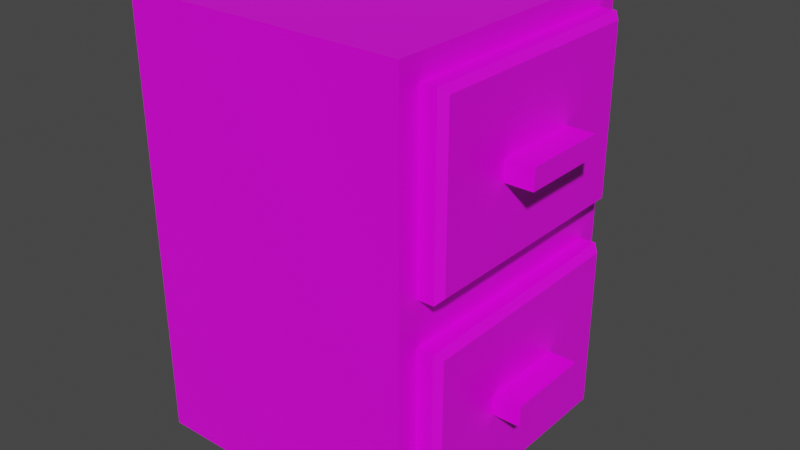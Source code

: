 # Source: drawer.blend  (saved by Blender 2.81.16; exported with 4.5.12 LTS)
import bpy
from mathutils import Matrix  # noqa: F401  (used for matrix-valued properties, if any)

bpy.ops.wm.read_factory_settings(use_empty=True)
scene = bpy.context.scene
scene.name = 'Scene'

# ---- collections
col_collection = bpy.data.collections.new('Collection'); scene.collection.children.link(col_collection)

# ---- images (referenced by path relative to the original .blend; pixels are not part of the script)
import os
ASSET_DIR = os.environ.get("B2B_ASSET_DIR", "")  # directory of the original .blend (textures are referenced by path, not embedded)
HERE = os.path.dirname(os.path.abspath(__file__))  # packed textures are extracted next to this script under _unpacked/

def load_image(name, relpath, width, height, colorspace="sRGB"):
    """Load a texture the original file referenced (path relative to the .blend, or extracted next to this script)."""
    p = next((c for c in (os.path.join(HERE, relpath), os.path.join(ASSET_DIR, relpath)) if relpath and os.path.exists(c)), "")
    if p:
        img = bpy.data.images.load(p, check_existing=True)
        img.name = name
    else:  # same state as the original file: an image datablock whose file is absent (Cycles renders it pink)
        img = bpy.data.images.new(name, width, height)
        img.source = "FILE"
        img.filepath = "//" + (relpath or name)
    img.colorspace_settings.name = colorspace
    return img
img_drawer_jpg = load_image('drawer.jpg', 'drawer.jpg', 1024, 1024, 'sRGB')

# ---- materials (node trees are filled in below, after node groups)
mat_material = bpy.data.materials.new('Material')
mat_material.alpha_threshold = 0.0
mat_material.use_transparent_shadow = False
mat_material.line_color = (0.0, 0.0, 0.0, 1.0)

# ---- material node trees
mat_material.use_nodes = True; mat_material.node_tree.nodes.clear()
_N = mat_material.node_tree.nodes; _L = mat_material.node_tree.links
n0 = _N.new('ShaderNodeOutputMaterial'); n0.name = 'Material Output'; n0.location = (300, 300)
n1 = _N.new('ShaderNodeBsdfPrincipled'); n1.name = 'Principled BSDF'; n1.location = (10, 300)
n1.distribution = 'GGX'
n1.subsurface_method = 'BURLEY'
n1.inputs[2].default_value = 0.4
n1.inputs[3].default_value = 1.45
n1.inputs[27].default_value = (0.0, 0.0, 0.0, 1.0)
n1.inputs[28].default_value = 1.0
n2 = _N.new('ShaderNodeTexImage'); n2.name = 'Image Texture'; n2.location = (-280, 261)
n2.image = img_drawer_jpg
_L.new(n1.outputs[0], n0.inputs[0])
_L.new(n2.outputs[0], n1.inputs[0])
n0.is_active_output = True

# ---- world
world_world = bpy.data.worlds.new('World'); scene.world = world_world
world_world.use_nodes = True; world_world.node_tree.nodes.clear()
_N = world_world.node_tree.nodes; _L = world_world.node_tree.links
n0 = _N.new('ShaderNodeOutputWorld'); n0.name = 'World Output'; n0.location = (300, 300)
n1 = _N.new('ShaderNodeBackground'); n1.name = 'Background'; n1.location = (10, 300)
n1.inputs[0].default_value = (0.05088, 0.05088, 0.05088, 1.0)
_L.new(n1.outputs[0], n0.inputs[0])
n0.is_active_output = True
world_world.color = (0.05088, 0.05088, 0.05088)
world_world.use_sun_shadow = False
world_world.sun_shadow_jitter_overblur = 0.0

# ---- meshes
me_cube = bpy.data.meshes.new('Cube')
me_cube.from_pydata([(1.3, 1.1, 3.8), (1.3, 1.1, 0.2), (1.3, -1.1, 3.8), (1.3, -1.1, 0.2), (-1.3, 1.3, 4.0), (-1.3, 1.3, 0.0), (-1.3, -1.3, 4.0), (-1.3, -1.3, 0.0), (1.3, 1.1, 2.2), (-1.3, -1.3, 2.0), (1.3, -1.1, 2.2), (-1.3, 1.3, 2.0), (1.3, 1.3, 4.0), (1.3, -1.3, 4.0), (1.3, 1.1, 1.8), (1.3, -1.1, 1.8), (1.3, 1.3, 2.0), (1.3, 1.3, 0.0), (1.3, -1.3, 2.0), (1.3, -1.3, 0.0), (1.5, 0.3936, 3.094), (1.444, 1.1, 3.8), (1.444, -1.1, 3.8), (1.5, -0.3936, 3.094), (1.5, 0.3936, 2.906), (1.444, 1.1, 2.2), (1.444, -1.1, 2.2), (1.5, -0.3936, 2.906), (1.444, 1.1, 1.8), (1.5, 0.3936, 1.094), (1.5, 0.3936, 0.9064), (1.444, 1.1, 0.2), (1.5, -0.3936, 1.094), (1.444, -1.1, 1.8), (1.444, -1.1, 0.2), (1.5, -0.3936, 0.9064), (1.5, -1.044, 3.744), (1.5, 1.044, 3.744), (1.5, 1.044, 2.256), (1.5, -1.044, 2.256), (1.5, 1.044, 1.744), (1.5, 1.044, 0.2564), (1.5, -1.044, 0.2564), (1.5, -1.044, 1.744), (1.75, -0.3936, 3.094), (1.75, 0.3936, 3.094), (1.75, 0.3936, 2.906), (1.75, -0.3936, 2.906), (1.75, 0.3936, 1.094), (1.75, 0.3936, 0.9064), (1.75, -0.3936, 0.9064), (1.75, -0.3936, 1.094)], [], [(12, 4, 6, 13), (18, 13, 6, 9), (9, 6, 4, 11), (5, 17, 19, 7), (3, 1, 31, 34), (11, 4, 12, 16), (5, 11, 16, 17), (10, 8, 25, 26), (7, 9, 11, 5), (19, 18, 9, 7), (2, 0, 12, 13), (0, 8, 16, 12), (10, 2, 13, 18), (8, 10, 18, 16), (14, 1, 17, 16), (3, 15, 18, 19), (1, 3, 19, 17), (15, 14, 16, 18), (8, 0, 21, 25), (14, 15, 33, 28), (27, 24, 46, 47), (1, 14, 28, 31), (2, 10, 26, 22), (15, 3, 34, 33), (32, 35, 50, 51), (21, 22, 36, 37), (37, 38, 25, 21), (22, 26, 39, 36), (38, 39, 26, 25), (40, 41, 31, 28), (33, 34, 42, 43), (34, 31, 41, 42), (28, 33, 43, 40), (0, 2, 22, 21), (23, 20, 37, 36), (20, 24, 38, 37), (27, 23, 36, 39), (24, 27, 39, 38), (29, 30, 41, 40), (35, 32, 43, 42), (30, 35, 42, 41), (32, 29, 40, 43), (46, 45, 44, 47), (49, 48, 51, 50), (24, 20, 45, 46), (35, 30, 49, 50), (30, 29, 48, 49), (23, 27, 47, 44), (29, 32, 51, 48), (20, 23, 44, 45)])
_uv = me_cube.uv_layers.new(name='UVMap')
_uv.uv.foreach_set('vector', [0.6385, 0.8174, 0.3193, 0.8174, 0.3193, 0.5219, 0.6385, 0.5219, 2.928e-08, 0.7492, 0.0, 0.5219, 0.3193, 0.5219, 0.3193, 0.7492, 0.6717, 0.739, 0.6717, 0.5117, 0.991, 0.5117, 0.991, 0.739, 0.6708, 0.6674, 0.99, 0.6674, 0.99, 0.9629, 0.6708, 0.9629, 0.4902, 0.001953, 0.4902, 0.252, 0.4726, 0.252, 0.4726, 0.001953, 0.6708, 0.9275, 0.6708, 0.7002, 0.9901, 0.7002, 0.9901, 0.9275, 0.6786, 0.9975, 0.6786, 0.7702, 0.9979, 0.7702, 0.9979, 0.9975, 0.3798, 0.1982, 0.3798, 0.4482, 0.3622, 0.4482, 0.3622, 0.1982, 0.6717, 0.9663, 0.6717, 0.739, 0.991, 0.739, 0.991, 0.9663, 4.392e-08, 0.9765, 2.928e-08, 0.7492, 0.3193, 0.7492, 0.3193, 0.9765, 0.2947, 0.02273, 0.02456, 0.02273, 0.0, 5.419e-08, 0.3193, 0.0, 0.02456, 0.02273, 0.02456, 0.2045, 1.025e-07, 0.2273, 0.0, 5.419e-08, 0.2947, 0.2045, 0.2947, 0.02273, 0.3193, 0.0, 0.3193, 0.2273, 0.02456, 0.2045, 0.2947, 0.2045, 0.3193, 0.2273, 1.025e-07, 0.2273, 0.02456, 0.25, 0.02456, 0.4318, 2.049e-07, 0.4545, 1.025e-07, 0.2273, 0.2947, 0.4318, 0.2947, 0.25, 0.3193, 0.2273, 0.3193, 0.4545, 0.02456, 0.4318, 0.2947, 0.4318, 0.3193, 0.4545, 2.049e-07, 0.4545, 0.2947, 0.25, 0.02456, 0.25, 1.025e-07, 0.2273, 0.3193, 0.2273, 0.4013, 0.1841, 0.4013, 0.002308, 0.4189, 0.002308, 0.4189, 0.1841, 0.4111, 0.2012, 0.4111, 0.4512, 0.3934, 0.4512, 0.3934, 0.2012, 0.5647, 0.4062, 0.5647, 0.4957, 0.534, 0.4957, 0.534, 0.4062, 0.3792, 0.1828, 0.3792, 0.0009766, 0.3968, 0.0009766, 0.3968, 0.1828, 0.4434, 0.001154, 0.4434, 0.183, 0.4257, 0.183, 0.4257, 0.001154, 0.4648, 0.001953, 0.4648, 0.1838, 0.4472, 0.1838, 0.4472, 0.001953, 0.7029, 0.4661, 0.6799, 0.4661, 0.6799, 0.4377, 0.7029, 0.4377, 0.3319, 0.1982, 0.3319, 0.4482, 0.325, 0.4418, 0.325, 0.2046, 0.5227, 0.9936, 0.7053, 0.9936, 0.7122, 1.0, 0.5157, 1.0, 0.5157, 0.75, 0.7122, 0.75, 0.7053, 0.7564, 0.5227, 0.7564, 0.3553, 0.4418, 0.3553, 0.2046, 0.3622, 0.1982, 0.3622, 0.4482, 0.3262, 0.9936, 0.5088, 0.9936, 0.5157, 1.0, 0.3193, 1.0, 0.3193, 0.75, 0.5157, 0.75, 0.5088, 0.7564, 0.3262, 0.7564, 0.5157, 0.75, 0.5157, 1.0, 0.5088, 0.9936, 0.5088, 0.7564, 0.3934, 0.2012, 0.3934, 0.4512, 0.3865, 0.4448, 0.3865, 0.2076, 0.3496, 0.1982, 0.3496, 0.4482, 0.3319, 0.4482, 0.3319, 0.1982, 0.6025, 0.8303, 0.6025, 0.9197, 0.5227, 0.9936, 0.5227, 0.7564, 0.6025, 0.9197, 0.6255, 0.9197, 0.7053, 0.9936, 0.5227, 0.9936, 0.6255, 0.8303, 0.6025, 0.8303, 0.5227, 0.7564, 0.7053, 0.7564, 0.6255, 0.9197, 0.6255, 0.8303, 0.7053, 0.7564, 0.7053, 0.9936, 0.406, 0.9197, 0.429, 0.9197, 0.5088, 0.9936, 0.3262, 0.9936, 0.429, 0.8303, 0.406, 0.8303, 0.3262, 0.7564, 0.5088, 0.7564, 0.429, 0.9197, 0.429, 0.8303, 0.5088, 0.7564, 0.5088, 0.9936, 0.406, 0.8303, 0.406, 0.9197, 0.3262, 0.9936, 0.3262, 0.7564, 0.6491, 0.4957, 0.6261, 0.4957, 0.6261, 0.4062, 0.6491, 0.4062, 0.6721, 0.4957, 0.6491, 0.4957, 0.6491, 0.4062, 0.6721, 0.4062, 0.6799, 0.4093, 0.7029, 0.4093, 0.7029, 0.4377, 0.6799, 0.4377, 0.534, 0.4062, 0.534, 0.4957, 0.5033, 0.4957, 0.5033, 0.4062, 0.6799, 0.4661, 0.7029, 0.4661, 0.7029, 0.4945, 0.6799, 0.4945, 0.7029, 0.4093, 0.6799, 0.4093, 0.6799, 0.3809, 0.7029, 0.3809, 0.5954, 0.4062, 0.5954, 0.4957, 0.5647, 0.4957, 0.5647, 0.4062, 0.6261, 0.4062, 0.6261, 0.4957, 0.5954, 0.4957, 0.5954, 0.4062])
me_cube.materials.append(mat_material)
me_cube.use_remesh_preserve_volume = False
me_cube.use_remesh_preserve_attributes = False
me_cube.use_mirror_vertex_groups = False
me_cube.update()

# ---- objects
ob_cube = bpy.data.objects.new('Cube', me_cube)

# ---- transforms, parenting, visibility, modifiers, constraints
ob_cube.location = (0.0, 0.0, 0.0)
ob_cube.lock_rotations_4d = False
ob_cube.empty_display_type = 'ARROWS'
ob_cube.lineart.crease_threshold = 0.0

# ---- collection membership
col_collection.objects.link(ob_cube)

# ---- scene / render settings (as saved in the file)
scene.frame_start = 1; scene.frame_end = 250; scene.frame_set(1)
scene.render.engine = 'BLENDER_EEVEE_NEXT'
scene.cycles.use_denoising = False
scene.cycles.samples = 128
scene.cycles.sampling_pattern = 'TABULATED_SOBOL'
scene.cycles.use_adaptive_sampling = False
scene.cycles.use_light_tree = False
scene.view_settings.view_transform = 'Filmic'
bpy.context.view_layer.update()

# ---- added for rendering (the .blend has no active camera and no usable light): camera, sun
cam_auto = bpy.data.cameras.new('AutoCamera')
cam_auto.lens = 50.0
cam_auto.sensor_width = 36.0
cam_auto.clip_end = 1000.0
ob_auto_camera = bpy.data.objects.new('AutoCamera', cam_auto)
scene.collection.objects.link(ob_auto_camera)
ob_auto_camera.location = (5.46397, -6.28676, 6.19118)
ob_auto_camera.rotation_euler = (1.09748, -7.21219e-08, 0.694738)
scene.camera = ob_auto_camera
light_auto_sun = bpy.data.lights.new('AutoSun', 'SUN')
light_auto_sun.energy = 3.0
light_auto_sun.angle = 0.0523599
ob_auto_sun = bpy.data.objects.new('AutoSun', light_auto_sun)
scene.collection.objects.link(ob_auto_sun)
ob_auto_sun.rotation_euler = (0.872665, 0.174533, 0.523599)
bpy.context.view_layer.update()

